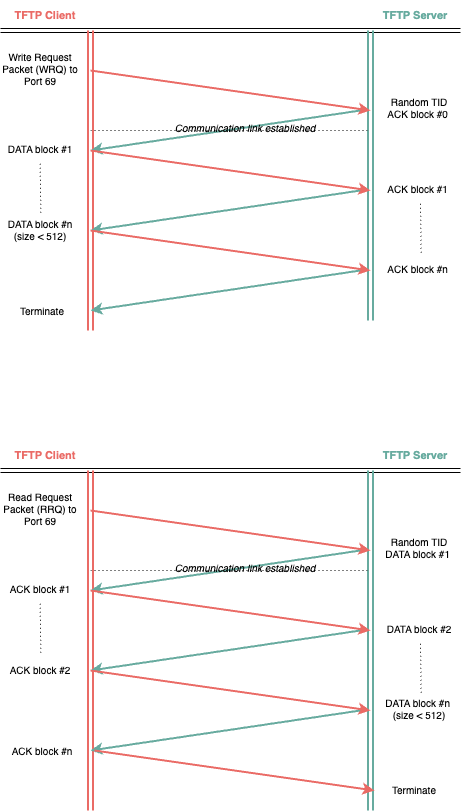

The diagram above was exported from draw.io. Its source (the exported page's mxGraphModel, read from the mxfile embedded in the PNG):
<mxGraphModel dx="1249" dy="945" grid="1" gridSize="10" guides="1" tooltips="1" connect="1" arrows="1" fold="1" page="1" pageScale="1" pageWidth="850" pageHeight="1100" math="0" shadow="0">
  <root>
    <mxCell id="0" />
    <mxCell id="1" parent="0" />
    <mxCell id="lUCRDnXoChRGZbOc2nPc-1" value="" style="shape=link;html=1;rounded=0;strokeWidth=1;" edge="1" parent="1">
      <mxGeometry width="100" relative="1" as="geometry">
        <mxPoint x="110" y="160" as="sourcePoint" />
        <mxPoint x="570" y="160" as="targetPoint" />
      </mxGeometry>
    </mxCell>
    <mxCell id="lUCRDnXoChRGZbOc2nPc-2" value="" style="shape=link;html=1;rounded=0;width=4;fillColor=#d80073;strokeColor=#EA6B66;strokeWidth=2;" edge="1" parent="1">
      <mxGeometry width="100" relative="1" as="geometry">
        <mxPoint x="200" y="160" as="sourcePoint" />
        <mxPoint x="200" y="460" as="targetPoint" />
      </mxGeometry>
    </mxCell>
    <mxCell id="lUCRDnXoChRGZbOc2nPc-3" value="" style="shape=link;html=1;rounded=0;fillColor=#008a00;strokeColor=#67AB9F;strokeWidth=2;" edge="1" parent="1">
      <mxGeometry width="100" relative="1" as="geometry">
        <mxPoint x="480" y="160" as="sourcePoint" />
        <mxPoint x="480" y="450" as="targetPoint" />
      </mxGeometry>
    </mxCell>
    <mxCell id="lUCRDnXoChRGZbOc2nPc-4" value="" style="endArrow=classic;html=1;rounded=0;fillColor=#008a00;strokeColor=#67AB9F;strokeWidth=2;" edge="1" parent="1">
      <mxGeometry width="50" height="50" relative="1" as="geometry">
        <mxPoint x="470" y="240" as="sourcePoint" />
        <mxPoint x="200" y="280" as="targetPoint" />
      </mxGeometry>
    </mxCell>
    <mxCell id="lUCRDnXoChRGZbOc2nPc-5" value="" style="endArrow=classic;html=1;rounded=0;fillColor=#d80073;strokeColor=#EA6B66;strokeWidth=2;" edge="1" parent="1">
      <mxGeometry width="50" height="50" relative="1" as="geometry">
        <mxPoint x="200" y="200" as="sourcePoint" />
        <mxPoint x="480" y="240" as="targetPoint" />
      </mxGeometry>
    </mxCell>
    <mxCell id="lUCRDnXoChRGZbOc2nPc-10" value="TFTP Client" style="text;strokeColor=none;align=center;fillColor=none;html=1;verticalAlign=middle;whiteSpace=wrap;rounded=0;fontColor=#EA6B66;fontStyle=1;fontSize=11;" vertex="1" parent="1">
      <mxGeometry x="115" y="130" width="80" height="30" as="geometry" />
    </mxCell>
    <mxCell id="lUCRDnXoChRGZbOc2nPc-11" value="TFTP Server" style="text;strokeColor=none;align=center;fillColor=none;html=1;verticalAlign=middle;whiteSpace=wrap;rounded=0;fontColor=#67AB9F;fontStyle=1;fontSize=11;" vertex="1" parent="1">
      <mxGeometry x="485" y="130" width="80" height="30" as="geometry" />
    </mxCell>
    <mxCell id="lUCRDnXoChRGZbOc2nPc-17" value="" style="endArrow=classic;html=1;rounded=0;fillColor=#008a00;strokeColor=#67AB9F;strokeWidth=2;" edge="1" parent="1">
      <mxGeometry width="50" height="50" relative="1" as="geometry">
        <mxPoint x="470" y="320" as="sourcePoint" />
        <mxPoint x="200" y="360" as="targetPoint" />
      </mxGeometry>
    </mxCell>
    <mxCell id="lUCRDnXoChRGZbOc2nPc-18" value="" style="endArrow=classic;html=1;rounded=0;fillColor=#d80073;strokeColor=#EA6B66;strokeWidth=2;" edge="1" parent="1">
      <mxGeometry width="50" height="50" relative="1" as="geometry">
        <mxPoint x="200" y="280" as="sourcePoint" />
        <mxPoint x="480" y="320" as="targetPoint" />
      </mxGeometry>
    </mxCell>
    <mxCell id="lUCRDnXoChRGZbOc2nPc-19" value="" style="endArrow=classic;html=1;rounded=0;fillColor=#008a00;strokeColor=#67AB9F;strokeWidth=2;" edge="1" parent="1">
      <mxGeometry width="50" height="50" relative="1" as="geometry">
        <mxPoint x="470" y="400" as="sourcePoint" />
        <mxPoint x="200" y="440" as="targetPoint" />
      </mxGeometry>
    </mxCell>
    <mxCell id="lUCRDnXoChRGZbOc2nPc-20" value="" style="endArrow=classic;html=1;rounded=0;fillColor=#d80073;strokeColor=#EA6B66;strokeWidth=2;" edge="1" parent="1">
      <mxGeometry width="50" height="50" relative="1" as="geometry">
        <mxPoint x="200" y="360" as="sourcePoint" />
        <mxPoint x="480" y="400" as="targetPoint" />
      </mxGeometry>
    </mxCell>
    <mxCell id="lUCRDnXoChRGZbOc2nPc-21" value="Write Request Packet (WRQ) to Port 69" style="text;strokeColor=none;align=center;fillColor=none;html=1;verticalAlign=middle;whiteSpace=wrap;rounded=0;fontSize=10;" vertex="1" parent="1">
      <mxGeometry x="110" y="183" width="80" height="30" as="geometry" />
    </mxCell>
    <mxCell id="lUCRDnXoChRGZbOc2nPc-22" value="DATA block #1" style="text;strokeColor=none;align=center;fillColor=none;html=1;verticalAlign=middle;whiteSpace=wrap;rounded=0;fontSize=10;" vertex="1" parent="1">
      <mxGeometry x="110" y="263" width="80" height="30" as="geometry" />
    </mxCell>
    <mxCell id="lUCRDnXoChRGZbOc2nPc-24" value="DATA block #n (size &amp;lt; 512)" style="text;strokeColor=none;align=center;fillColor=none;html=1;verticalAlign=middle;whiteSpace=wrap;rounded=0;fontSize=10;" vertex="1" parent="1">
      <mxGeometry x="110" y="344" width="80" height="30" as="geometry" />
    </mxCell>
    <mxCell id="lUCRDnXoChRGZbOc2nPc-25" value="" style="endArrow=none;dashed=1;html=1;dashPattern=1 3;strokeWidth=1;rounded=0;" edge="1" parent="1">
      <mxGeometry width="50" height="50" relative="1" as="geometry">
        <mxPoint x="200" y="260" as="sourcePoint" />
        <mxPoint x="480" y="260" as="targetPoint" />
      </mxGeometry>
    </mxCell>
    <mxCell id="lUCRDnXoChRGZbOc2nPc-26" value="Random TID&lt;br&gt;ACK block #0&amp;nbsp;" style="text;strokeColor=none;align=center;fillColor=none;html=1;verticalAlign=middle;whiteSpace=wrap;rounded=0;fontSize=10;" vertex="1" parent="1">
      <mxGeometry x="484" y="222" width="90" height="30" as="geometry" />
    </mxCell>
    <mxCell id="lUCRDnXoChRGZbOc2nPc-27" value="ACK block #1&amp;nbsp;" style="text;strokeColor=none;align=center;fillColor=none;html=1;verticalAlign=middle;whiteSpace=wrap;rounded=0;fontSize=10;" vertex="1" parent="1">
      <mxGeometry x="489" y="303" width="80" height="30" as="geometry" />
    </mxCell>
    <mxCell id="lUCRDnXoChRGZbOc2nPc-28" value="ACK block #n&amp;nbsp;" style="text;strokeColor=none;align=center;fillColor=none;html=1;verticalAlign=middle;whiteSpace=wrap;rounded=0;fontSize=10;" vertex="1" parent="1">
      <mxGeometry x="489" y="383" width="80" height="30" as="geometry" />
    </mxCell>
    <mxCell id="lUCRDnXoChRGZbOc2nPc-29" value="Terminate" style="text;strokeColor=none;align=center;fillColor=none;html=1;verticalAlign=middle;whiteSpace=wrap;rounded=0;fontSize=10;" vertex="1" parent="1">
      <mxGeometry x="112" y="425" width="80" height="30" as="geometry" />
    </mxCell>
    <mxCell id="lUCRDnXoChRGZbOc2nPc-30" value="" style="endArrow=none;dashed=1;html=1;dashPattern=1 3;strokeWidth=1;rounded=0;exitX=0.646;exitY=-0.022;exitDx=0;exitDy=0;exitPerimeter=0;" edge="1" parent="1">
      <mxGeometry width="50" height="50" relative="1" as="geometry">
        <mxPoint x="530.6800000000001" y="382.34000000000003" as="sourcePoint" />
        <mxPoint x="530" y="333" as="targetPoint" />
      </mxGeometry>
    </mxCell>
    <mxCell id="lUCRDnXoChRGZbOc2nPc-31" value="" style="endArrow=none;dashed=1;html=1;dashPattern=1 3;strokeWidth=1;rounded=0;exitX=0.646;exitY=-0.022;exitDx=0;exitDy=0;exitPerimeter=0;" edge="1" parent="1">
      <mxGeometry width="50" height="50" relative="1" as="geometry">
        <mxPoint x="150.3400000000001" y="342.34000000000003" as="sourcePoint" />
        <mxPoint x="149.66000000000003" y="293" as="targetPoint" />
      </mxGeometry>
    </mxCell>
    <mxCell id="lUCRDnXoChRGZbOc2nPc-32" value="Communication link established" style="text;strokeColor=none;align=center;fillColor=none;html=1;verticalAlign=middle;whiteSpace=wrap;rounded=0;fontSize=10;fontStyle=2" vertex="1" parent="1">
      <mxGeometry x="280" y="242" width="150" height="30" as="geometry" />
    </mxCell>
    <mxCell id="lUCRDnXoChRGZbOc2nPc-33" value="" style="shape=link;html=1;rounded=0;strokeWidth=1;" edge="1" parent="1">
      <mxGeometry width="100" relative="1" as="geometry">
        <mxPoint x="110" y="600" as="sourcePoint" />
        <mxPoint x="570" y="600" as="targetPoint" />
      </mxGeometry>
    </mxCell>
    <mxCell id="lUCRDnXoChRGZbOc2nPc-34" value="" style="shape=link;html=1;rounded=0;width=4;fillColor=#d80073;strokeColor=#EA6B66;strokeWidth=2;" edge="1" parent="1">
      <mxGeometry width="100" relative="1" as="geometry">
        <mxPoint x="200" y="600" as="sourcePoint" />
        <mxPoint x="200" y="940" as="targetPoint" />
      </mxGeometry>
    </mxCell>
    <mxCell id="lUCRDnXoChRGZbOc2nPc-35" value="" style="shape=link;html=1;rounded=0;fillColor=#008a00;strokeColor=#67AB9F;strokeWidth=2;" edge="1" parent="1">
      <mxGeometry width="100" relative="1" as="geometry">
        <mxPoint x="480" y="600" as="sourcePoint" />
        <mxPoint x="480" y="940" as="targetPoint" />
      </mxGeometry>
    </mxCell>
    <mxCell id="lUCRDnXoChRGZbOc2nPc-36" value="" style="endArrow=classic;html=1;rounded=0;fillColor=#008a00;strokeColor=#67AB9F;strokeWidth=2;" edge="1" parent="1">
      <mxGeometry width="50" height="50" relative="1" as="geometry">
        <mxPoint x="470" y="680" as="sourcePoint" />
        <mxPoint x="200" y="720" as="targetPoint" />
      </mxGeometry>
    </mxCell>
    <mxCell id="lUCRDnXoChRGZbOc2nPc-37" value="" style="endArrow=classic;html=1;rounded=0;fillColor=#d80073;strokeColor=#EA6B66;strokeWidth=2;" edge="1" parent="1">
      <mxGeometry width="50" height="50" relative="1" as="geometry">
        <mxPoint x="200" y="640" as="sourcePoint" />
        <mxPoint x="480" y="680" as="targetPoint" />
      </mxGeometry>
    </mxCell>
    <mxCell id="lUCRDnXoChRGZbOc2nPc-40" value="" style="endArrow=classic;html=1;rounded=0;fillColor=#008a00;strokeColor=#67AB9F;strokeWidth=2;" edge="1" parent="1">
      <mxGeometry width="50" height="50" relative="1" as="geometry">
        <mxPoint x="470" y="760" as="sourcePoint" />
        <mxPoint x="200" y="800" as="targetPoint" />
      </mxGeometry>
    </mxCell>
    <mxCell id="lUCRDnXoChRGZbOc2nPc-41" value="" style="endArrow=classic;html=1;rounded=0;fillColor=#d80073;strokeColor=#EA6B66;strokeWidth=2;" edge="1" parent="1">
      <mxGeometry width="50" height="50" relative="1" as="geometry">
        <mxPoint x="200" y="720" as="sourcePoint" />
        <mxPoint x="480" y="760" as="targetPoint" />
      </mxGeometry>
    </mxCell>
    <mxCell id="lUCRDnXoChRGZbOc2nPc-42" value="" style="endArrow=classic;html=1;rounded=0;fillColor=#008a00;strokeColor=#67AB9F;strokeWidth=2;" edge="1" parent="1">
      <mxGeometry width="50" height="50" relative="1" as="geometry">
        <mxPoint x="470" y="840" as="sourcePoint" />
        <mxPoint x="200" y="880" as="targetPoint" />
      </mxGeometry>
    </mxCell>
    <mxCell id="lUCRDnXoChRGZbOc2nPc-43" value="" style="endArrow=classic;html=1;rounded=0;fillColor=#d80073;strokeColor=#EA6B66;strokeWidth=2;" edge="1" parent="1">
      <mxGeometry width="50" height="50" relative="1" as="geometry">
        <mxPoint x="200" y="800" as="sourcePoint" />
        <mxPoint x="480" y="840" as="targetPoint" />
      </mxGeometry>
    </mxCell>
    <mxCell id="lUCRDnXoChRGZbOc2nPc-44" value="Read Request Packet (RRQ) to Port 69" style="text;strokeColor=none;align=center;fillColor=none;html=1;verticalAlign=middle;whiteSpace=wrap;rounded=0;fontSize=10;" vertex="1" parent="1">
      <mxGeometry x="110" y="623" width="80" height="30" as="geometry" />
    </mxCell>
    <mxCell id="lUCRDnXoChRGZbOc2nPc-45" value="ACK block #1" style="text;strokeColor=none;align=center;fillColor=none;html=1;verticalAlign=middle;whiteSpace=wrap;rounded=0;fontSize=10;" vertex="1" parent="1">
      <mxGeometry x="110" y="703" width="80" height="30" as="geometry" />
    </mxCell>
    <mxCell id="lUCRDnXoChRGZbOc2nPc-46" value="ACK block #2" style="text;strokeColor=none;align=center;fillColor=none;html=1;verticalAlign=middle;whiteSpace=wrap;rounded=0;fontSize=10;" vertex="1" parent="1">
      <mxGeometry x="110" y="784" width="80" height="30" as="geometry" />
    </mxCell>
    <mxCell id="lUCRDnXoChRGZbOc2nPc-47" value="" style="endArrow=none;dashed=1;html=1;dashPattern=1 3;strokeWidth=1;rounded=0;" edge="1" parent="1">
      <mxGeometry width="50" height="50" relative="1" as="geometry">
        <mxPoint x="200" y="700" as="sourcePoint" />
        <mxPoint x="480" y="700" as="targetPoint" />
      </mxGeometry>
    </mxCell>
    <mxCell id="lUCRDnXoChRGZbOc2nPc-48" value="Random TID&lt;br&gt;DATA block #1&amp;nbsp;" style="text;strokeColor=none;align=center;fillColor=none;html=1;verticalAlign=middle;whiteSpace=wrap;rounded=0;fontSize=10;" vertex="1" parent="1">
      <mxGeometry x="484" y="662" width="90" height="30" as="geometry" />
    </mxCell>
    <mxCell id="lUCRDnXoChRGZbOc2nPc-49" value="DATA block #2" style="text;strokeColor=none;align=center;fillColor=none;html=1;verticalAlign=middle;whiteSpace=wrap;rounded=0;fontSize=10;" vertex="1" parent="1">
      <mxGeometry x="489" y="743" width="80" height="30" as="geometry" />
    </mxCell>
    <mxCell id="lUCRDnXoChRGZbOc2nPc-50" value="DATA block #n&amp;nbsp;&lt;br&gt;(size &amp;lt; 512)" style="text;strokeColor=none;align=center;fillColor=none;html=1;verticalAlign=middle;whiteSpace=wrap;rounded=0;fontSize=10;" vertex="1" parent="1">
      <mxGeometry x="489" y="823" width="80" height="30" as="geometry" />
    </mxCell>
    <mxCell id="lUCRDnXoChRGZbOc2nPc-51" value="ACK block #n" style="text;strokeColor=none;align=center;fillColor=none;html=1;verticalAlign=middle;whiteSpace=wrap;rounded=0;fontSize=10;" vertex="1" parent="1">
      <mxGeometry x="112" y="865" width="80" height="30" as="geometry" />
    </mxCell>
    <mxCell id="lUCRDnXoChRGZbOc2nPc-52" value="" style="endArrow=none;dashed=1;html=1;dashPattern=1 3;strokeWidth=1;rounded=0;exitX=0.646;exitY=-0.022;exitDx=0;exitDy=0;exitPerimeter=0;" edge="1" parent="1">
      <mxGeometry width="50" height="50" relative="1" as="geometry">
        <mxPoint x="530.6800000000001" y="822.34" as="sourcePoint" />
        <mxPoint x="530" y="773" as="targetPoint" />
      </mxGeometry>
    </mxCell>
    <mxCell id="lUCRDnXoChRGZbOc2nPc-53" value="" style="endArrow=none;dashed=1;html=1;dashPattern=1 3;strokeWidth=1;rounded=0;exitX=0.646;exitY=-0.022;exitDx=0;exitDy=0;exitPerimeter=0;" edge="1" parent="1">
      <mxGeometry width="50" height="50" relative="1" as="geometry">
        <mxPoint x="150.3400000000001" y="782.34" as="sourcePoint" />
        <mxPoint x="149.66000000000003" y="733" as="targetPoint" />
      </mxGeometry>
    </mxCell>
    <mxCell id="lUCRDnXoChRGZbOc2nPc-54" value="Communication link established" style="text;strokeColor=none;align=center;fillColor=none;html=1;verticalAlign=middle;whiteSpace=wrap;rounded=0;fontSize=10;fontStyle=2" vertex="1" parent="1">
      <mxGeometry x="280" y="682" width="150" height="30" as="geometry" />
    </mxCell>
    <mxCell id="lUCRDnXoChRGZbOc2nPc-55" value="" style="endArrow=classic;html=1;rounded=0;fillColor=#d80073;strokeColor=#EA6B66;strokeWidth=2;" edge="1" parent="1">
      <mxGeometry width="50" height="50" relative="1" as="geometry">
        <mxPoint x="204" y="880" as="sourcePoint" />
        <mxPoint x="484" y="920" as="targetPoint" />
      </mxGeometry>
    </mxCell>
    <mxCell id="lUCRDnXoChRGZbOc2nPc-56" value="Terminate" style="text;strokeColor=none;align=center;fillColor=none;html=1;verticalAlign=middle;whiteSpace=wrap;rounded=0;fontSize=10;" vertex="1" parent="1">
      <mxGeometry x="484" y="904" width="80" height="30" as="geometry" />
    </mxCell>
    <mxCell id="lUCRDnXoChRGZbOc2nPc-81" value="TFTP Client" style="text;strokeColor=none;align=center;fillColor=none;html=1;verticalAlign=middle;whiteSpace=wrap;rounded=0;fontColor=#EA6B66;fontStyle=1;fontSize=11;" vertex="1" parent="1">
      <mxGeometry x="115" y="570" width="80" height="30" as="geometry" />
    </mxCell>
    <mxCell id="lUCRDnXoChRGZbOc2nPc-82" value="TFTP Server" style="text;strokeColor=none;align=center;fillColor=none;html=1;verticalAlign=middle;whiteSpace=wrap;rounded=0;fontColor=#67AB9F;fontStyle=1;fontSize=11;" vertex="1" parent="1">
      <mxGeometry x="485" y="570" width="80" height="30" as="geometry" />
    </mxCell>
  </root>
</mxGraphModel>